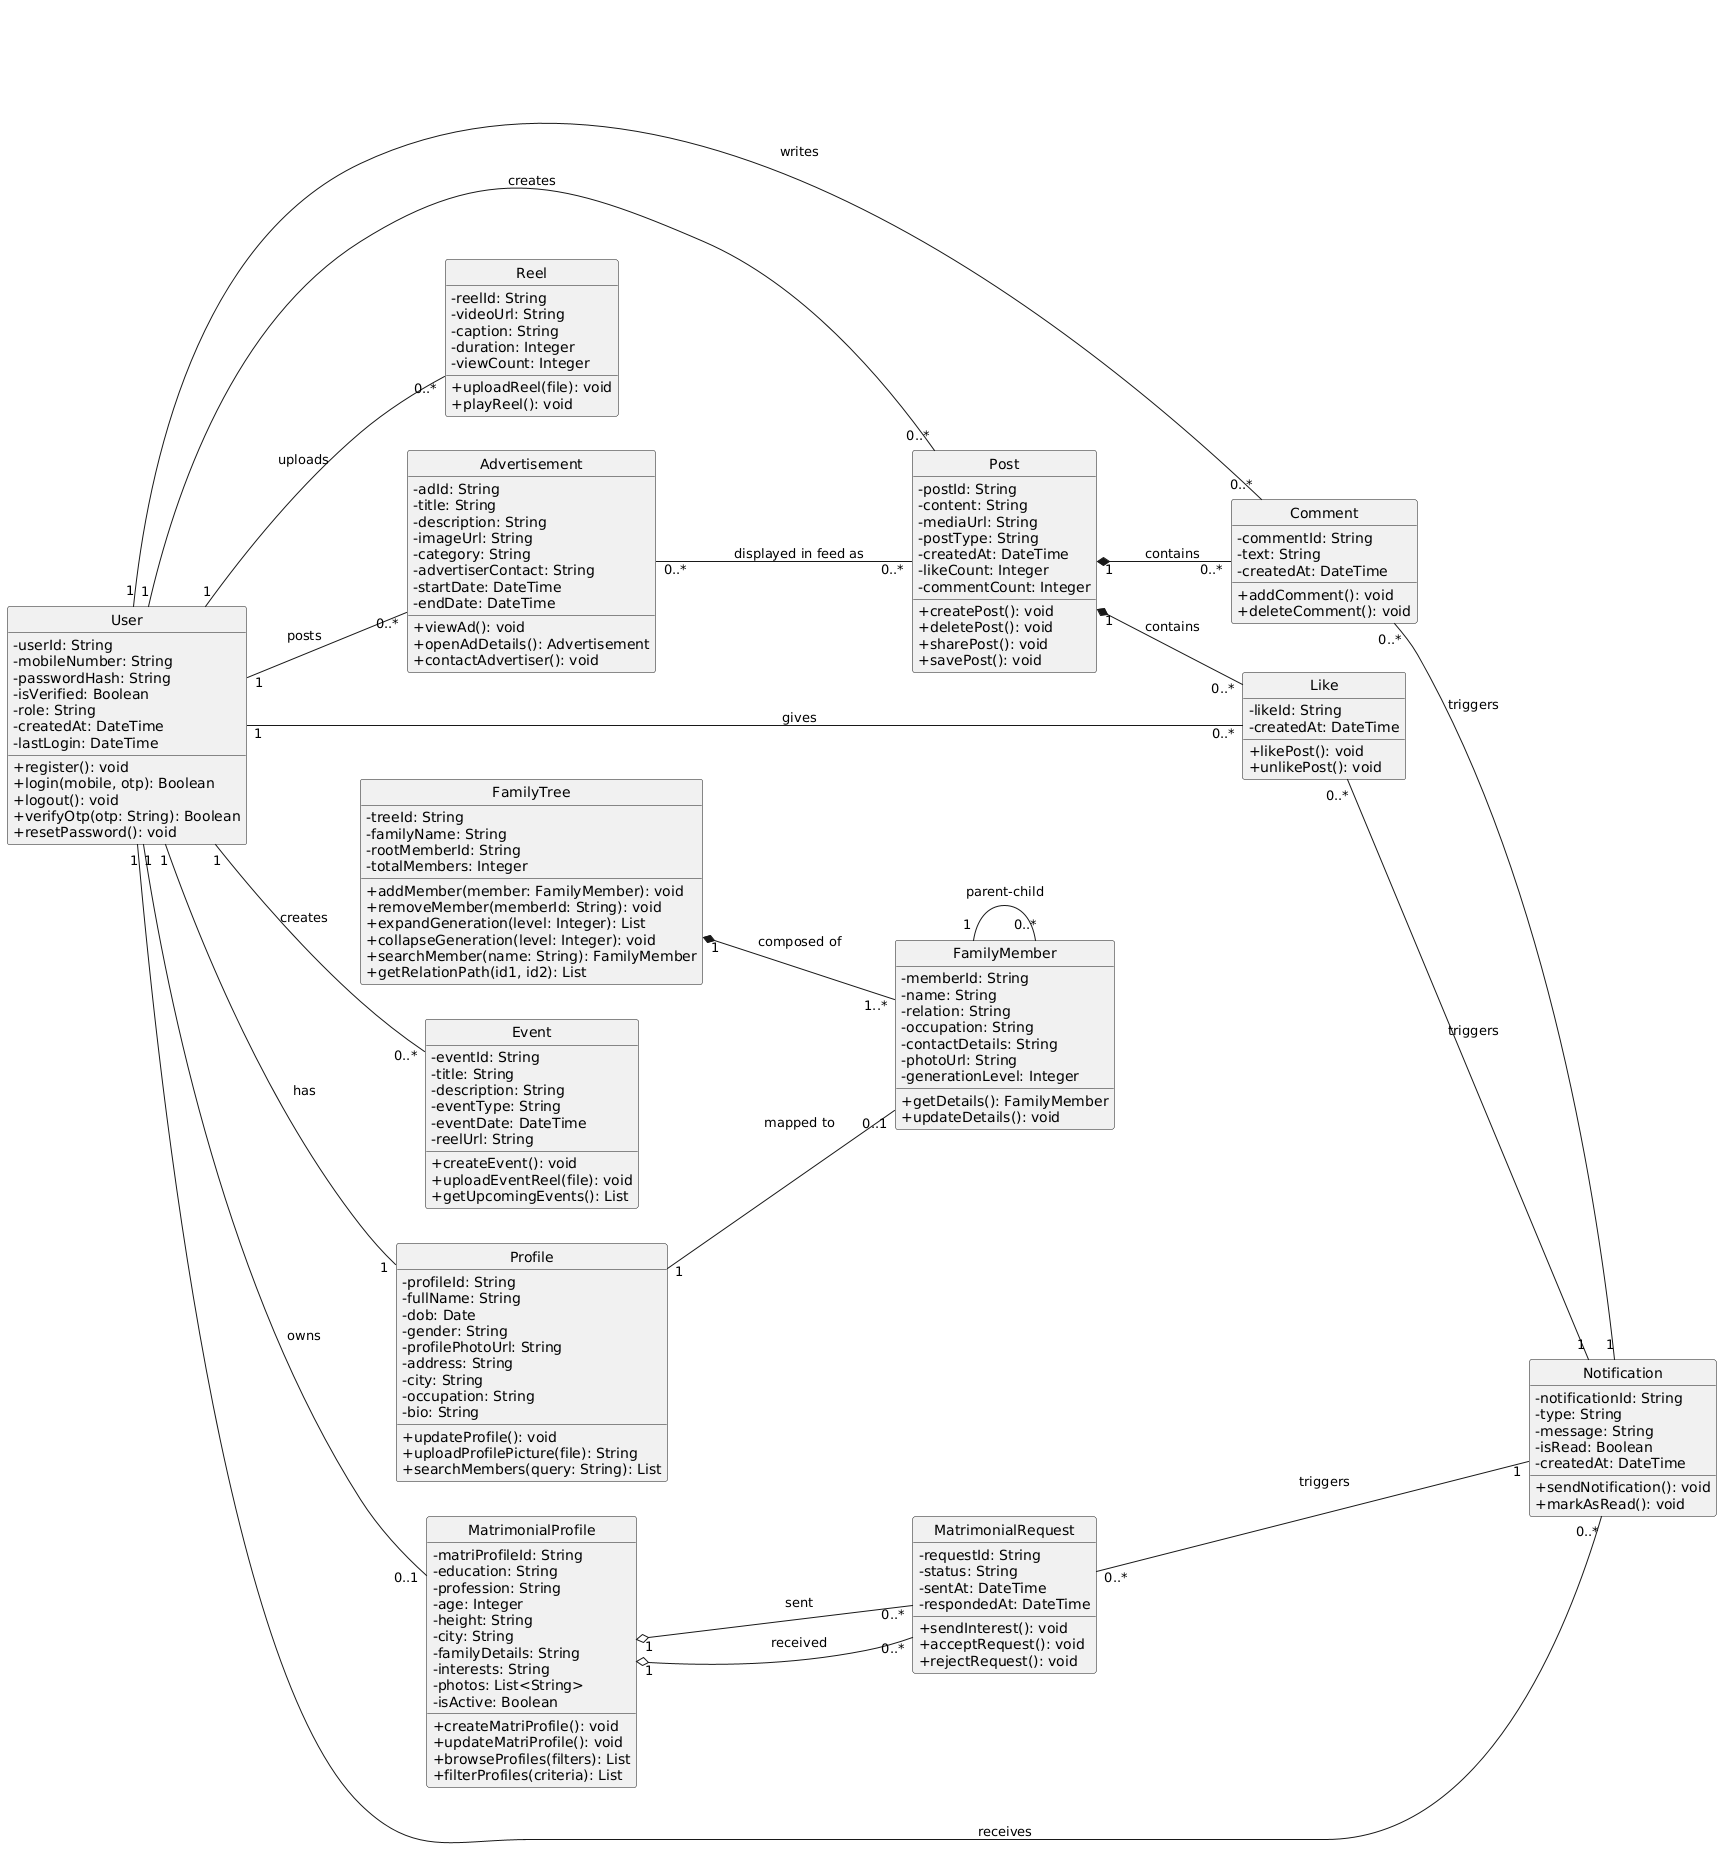

The diagram above was rendered by PlantUML. Its source (embedded in the PNG):
@startuml ClassDiagram_KutumbSetu
skinparam monochrome true
skinparam shadowing false
skinparam backgroundColor white
skinparam classAttributeIconSize 0
hide circle
left to right direction

class User {
  -userId: String
  -mobileNumber: String
  -passwordHash: String
  -isVerified: Boolean
  -role: String
  -createdAt: DateTime
  -lastLogin: DateTime
  +register(): void
  +login(mobile, otp): Boolean
  +logout(): void
  +verifyOtp(otp: String): Boolean
  +resetPassword(): void
}

class Profile {
  -profileId: String
  -fullName: String
  -dob: Date
  -gender: String
  -profilePhotoUrl: String
  -address: String
  -city: String
  -occupation: String
  -bio: String
  +updateProfile(): void
  +uploadProfilePicture(file): String
  +searchMembers(query: String): List
}

class FamilyMember {
  -memberId: String
  -name: String
  -relation: String
  -occupation: String
  -contactDetails: String
  -photoUrl: String
  -generationLevel: Integer
  +getDetails(): FamilyMember
  +updateDetails(): void
}

class FamilyTree {
  -treeId: String
  -familyName: String
  -rootMemberId: String
  -totalMembers: Integer
  +addMember(member: FamilyMember): void
  +removeMember(memberId: String): void
  +expandGeneration(level: Integer): List
  +collapseGeneration(level: Integer): void
  +searchMember(name: String): FamilyMember
  +getRelationPath(id1, id2): List
}

class Post {
  -postId: String
  -content: String
  -mediaUrl: String
  -postType: String
  -createdAt: DateTime
  -likeCount: Integer
  -commentCount: Integer
  +createPost(): void
  +deletePost(): void
  +sharePost(): void
  +savePost(): void
}

class Reel {
  -reelId: String
  -videoUrl: String
  -caption: String
  -duration: Integer
  -viewCount: Integer
  +uploadReel(file): void
  +playReel(): void
}

class Comment {
  -commentId: String
  -text: String
  -createdAt: DateTime
  +addComment(): void
  +deleteComment(): void
}

class Like {
  -likeId: String
  -createdAt: DateTime
  +likePost(): void
  +unlikePost(): void
}

class MatrimonialProfile {
  -matriProfileId: String
  -education: String
  -profession: String
  -age: Integer
  -height: String
  -city: String
  -familyDetails: String
  -interests: String
  -photos: List<String>
  -isActive: Boolean
  +createMatriProfile(): void
  +updateMatriProfile(): void
  +browseProfiles(filters): List
  +filterProfiles(criteria): List
}

class MatrimonialRequest {
  -requestId: String
  -status: String
  -sentAt: DateTime
  -respondedAt: DateTime
  +sendInterest(): void
  +acceptRequest(): void
  +rejectRequest(): void
}

class Event {
  -eventId: String
  -title: String
  -description: String
  -eventType: String
  -eventDate: DateTime
  -reelUrl: String
  +createEvent(): void
  +uploadEventReel(file): void
  +getUpcomingEvents(): List
}

class Advertisement {
  -adId: String
  -title: String
  -description: String
  -imageUrl: String
  -category: String
  -advertiserContact: String
  -startDate: DateTime
  -endDate: DateTime
  +viewAd(): void
  +openAdDetails(): Advertisement
  +contactAdvertiser(): void
}

class Notification {
  -notificationId: String
  -type: String
  -message: String
  -isRead: Boolean
  -createdAt: DateTime
  +sendNotification(): void
  +markAsRead(): void
}

User "1" -- "1" Profile : has
User "1" -- "0..1" MatrimonialProfile : owns
User "1" -- "0..*" Post : creates
User "1" -- "0..*" Reel : uploads
User "1" -- "0..*" Comment : writes
User "1" -- "0..*" Like : gives
User "1" -- "0..*" Notification : receives
User "1" -- "0..*" Event : creates
User "1" -- "0..*" Advertisement : posts

Profile "1" -- "0..1" FamilyMember : mapped to

FamilyTree "1" *-- "1..*" FamilyMember : composed of
FamilyMember "1" -- "0..*" FamilyMember : parent-child

Post "1" *-- "0..*" Comment : contains
Post "1" *-- "0..*" Like : contains

MatrimonialProfile "1" o-- "0..*" MatrimonialRequest : sent
MatrimonialProfile "1" o-- "0..*" MatrimonialRequest : received

MatrimonialRequest "0..*" -- "1" Notification : triggers
Comment "0..*" -- "1" Notification : triggers
Like "0..*" -- "1" Notification : triggers

Advertisement "0..*" -- "0..*" Post : displayed in feed as
@enduml